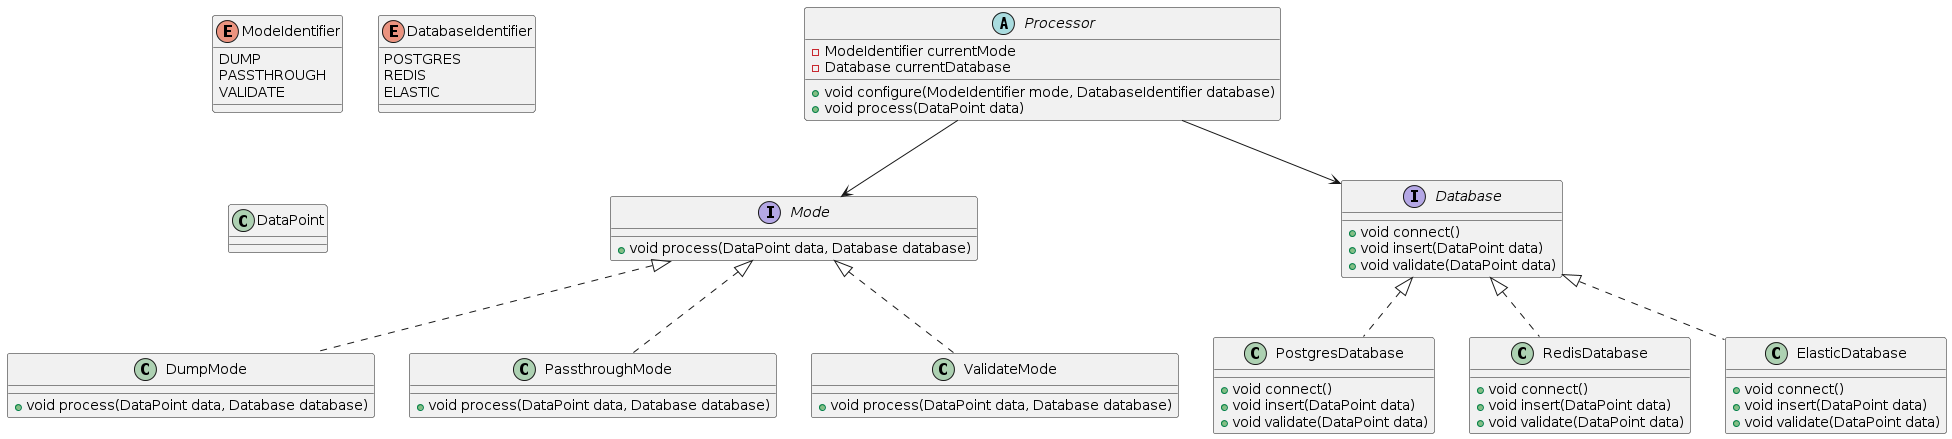

The diagram above was rendered by PlantUML. Its source (embedded in the PNG):
@startuml
enum ModeIdentifier {
  DUMP
  PASSTHROUGH
  VALIDATE
}

enum DatabaseIdentifier {
  POSTGRES
  REDIS
  ELASTIC
}

class DataPoint {
}

abstract class Processor {
  - ModeIdentifier currentMode
  - Database currentDatabase
  + void configure(ModeIdentifier mode, DatabaseIdentifier database)
  + void process(DataPoint data)
}

interface Mode {
  + void process(DataPoint data, Database database)
}

class DumpMode {
  + void process(DataPoint data, Database database)
}

class PassthroughMode {
  + void process(DataPoint data, Database database)
}

class ValidateMode {
  + void process(DataPoint data, Database database)
}

interface Database {
  + void connect()
  + void insert(DataPoint data)
  + void validate(DataPoint data)
}

class PostgresDatabase {
  + void connect()
  + void insert(DataPoint data)
  + void validate(DataPoint data)
}

class RedisDatabase {
  + void connect()
  + void insert(DataPoint data)
  + void validate(DataPoint data)
}

class ElasticDatabase {
  + void connect()
  + void insert(DataPoint data)
  + void validate(DataPoint data)
}

Processor --> Mode
Processor --> Database

Mode <|.. DumpMode
Mode <|.. PassthroughMode
Mode <|.. ValidateMode

Database <|.. PostgresDatabase
Database <|.. RedisDatabase
Database <|.. ElasticDatabase
@enduml